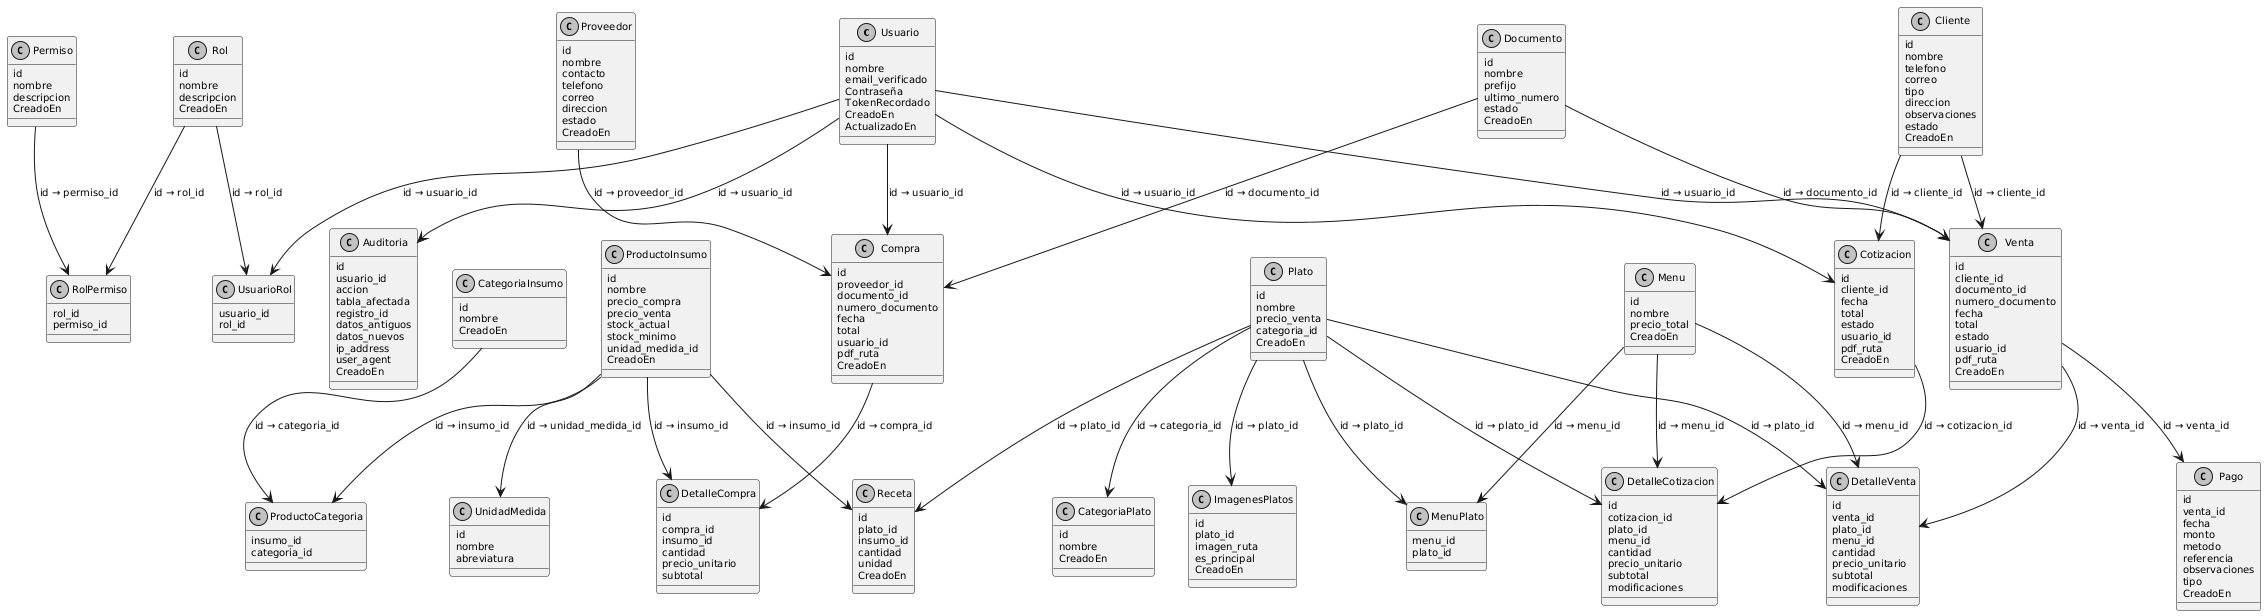

The diagram above was rendered by PlantUML. Its source (embedded in the PNG):
@startuml
' Configuración del estilo
skinparam defaultTextAlignment center
skinparam classAttributeIcon false
skinparam monochrome true
skinparam usecaseBackgroundColor LightBlue
skinparam defaultFontSize 10

' Título del sistema

' Tablas del sistema
class Usuario {
    id
    nombre
    email_verificado
    Contraseña
    TokenRecordado
    CreadoEn
    ActualizadoEn
}

class Rol {
    id
    nombre
    descripcion
    CreadoEn
}

class Permiso {
    id
    nombre
    descripcion
    CreadoEn
}

class RolPermiso {
    rol_id
    permiso_id
}

class UsuarioRol {
    usuario_id
    rol_id
}

class ProductoInsumo {
    id
    nombre
    precio_compra
    precio_venta
    stock_actual
    stock_minimo
    unidad_medida_id
    CreadoEn
}

class UnidadMedida {
    id
    nombre
    abreviatura
}

class CategoriaInsumo {
    id
    nombre
    CreadoEn
}

class ProductoCategoria {
    insumo_id
    categoria_id
}

class Plato {
    id
    nombre
    precio_venta
    categoria_id
    CreadoEn
}

class CategoriaPlato {
    id
    nombre
    CreadoEn
}

class ImagenesPlatos {
    id
    plato_id
    imagen_ruta
    es_principal
    CreadoEn
}

class Receta {
    id
    plato_id
    insumo_id
    cantidad
    unidad
    CreadoEn
}

class Menu {
    id
    nombre
    precio_total
    CreadoEn
}

class MenuPlato {
    menu_id
    plato_id
}

class Documento {
    id
    nombre
    prefijo
    ultimo_numero
    estado
    CreadoEn
}

class Proveedor {
    id
    nombre
    contacto
    telefono
    correo
    direccion
    estado
    CreadoEn
}

class Cliente {
    id
    nombre
    telefono
    correo
    tipo
    direccion
    observaciones
    estado
    CreadoEn
}

class Compra {
    id
    proveedor_id
    documento_id
    numero_documento
    fecha
    total
    usuario_id
    pdf_ruta
    CreadoEn
}

class DetalleCompra {
    id
    compra_id
    insumo_id
    cantidad
    precio_unitario
    subtotal
}

class Cotizacion {
    id
    cliente_id
    fecha
    total
    estado
    usuario_id
    pdf_ruta
    CreadoEn
}

class DetalleCotizacion {
    id
    cotizacion_id
    plato_id
    menu_id
    cantidad
    precio_unitario
    subtotal
    modificaciones
}

class Venta {
    id
    cliente_id
    documento_id
    numero_documento
    fecha
    total
    estado
    usuario_id
    pdf_ruta
    CreadoEn
}

class DetalleVenta {
    id
    venta_id
    plato_id
    menu_id
    cantidad
    precio_unitario
    subtotal
    modificaciones
}

class Pago {
    id
    venta_id
    fecha
    monto
    metodo
    referencia
    observaciones
    tipo
    CreadoEn
}

class Auditoria {
    id
    usuario_id
    accion
    tabla_afectada
    registro_id
    datos_antiguos
    datos_nuevos
    ip_address
    user_agent
    CreadoEn
}

' Relaciones con indicación de llaves
Usuario --> UsuarioRol : id → usuario_id
Rol --> UsuarioRol : id → rol_id
Rol --> RolPermiso : id → rol_id
Permiso --> RolPermiso : id → permiso_id

ProductoInsumo --> UnidadMedida : id → unidad_medida_id
ProductoInsumo --> ProductoCategoria : id → insumo_id
CategoriaInsumo --> ProductoCategoria : id → categoria_id

Plato --> CategoriaPlato : id → categoria_id
Plato --> ImagenesPlatos : id → plato_id
Plato --> Receta : id → plato_id
ProductoInsumo --> Receta : id → insumo_id

Menu --> MenuPlato : id → menu_id
Plato --> MenuPlato : id → plato_id

Compra --> DetalleCompra : id → compra_id
ProductoInsumo --> DetalleCompra : id → insumo_id

Venta --> DetalleVenta : id → venta_id
Plato --> DetalleVenta : id → plato_id
Menu --> DetalleVenta : id → menu_id

Cotizacion --> DetalleCotizacion : id → cotizacion_id
Plato --> DetalleCotizacion : id → plato_id
Menu --> DetalleCotizacion : id → menu_id

Usuario --> Compra : id → usuario_id
Proveedor --> Compra : id → proveedor_id

Usuario --> Venta : id → usuario_id
Cliente --> Venta : id → cliente_id

Usuario --> Cotizacion : id → usuario_id
Cliente --> Cotizacion : id → cliente_id

Venta --> Pago : id → venta_id
Documento --> Compra : id → documento_id
Documento --> Venta : id → documento_id

Usuario --> Auditoria : id → usuario_id
@enduml